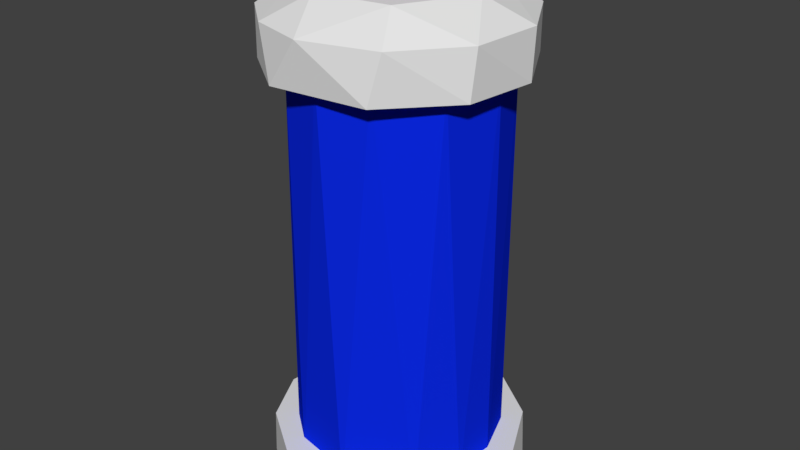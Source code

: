 # Source: CoolantBottle.blend  (saved by Blender 2.80.75; exported with 4.5.12 LTS)
import bpy
from mathutils import Matrix  # noqa: F401  (used for matrix-valued properties, if any)

bpy.ops.wm.read_factory_settings(use_empty=True)
scene = bpy.context.scene
scene.name = 'Scene'

# ---- collections
col_collection_1 = bpy.data.collections.new('Collection 1'); scene.collection.children.link(col_collection_1)

# ---- materials (node trees are filled in below, after node groups)
mat_glass = bpy.data.materials.new('Glass')
mat_glass.alpha_threshold = 0.0
mat_glass.use_transparent_shadow = False
mat_glass.diffuse_color = (0.00356, 0.02265, 0.8, 1.0)
mat_glass.roughness = 0.5
mat_steel = bpy.data.materials.new('Steel')
mat_steel.alpha_threshold = 0.0
mat_steel.use_transparent_shadow = False
mat_steel.roughness = 0.5
mat_steel.line_color = (0.0, 0.0, 0.0, 1.0)
mat_top = bpy.data.materials.new('Top')
mat_top.alpha_threshold = 0.0
mat_top.use_transparent_shadow = False
mat_top.diffuse_color = (0.7278, 0.05406, 0.8, 1.0)
mat_top.roughness = 0.5
mat_liquid = bpy.data.materials.new('Liquid')
mat_liquid.alpha_threshold = 0.0
mat_liquid.use_transparent_shadow = False
mat_liquid.diffuse_color = (0.0, 0.8, 0.002345, 1.0)
mat_liquid.roughness = 0.5

# ---- material node trees

# ---- world
world_world = bpy.data.worlds.new('World'); scene.world = world_world
world_world.color = (0.05088, 0.05088, 0.05088)
world_world.use_sun_shadow = False
world_world.sun_shadow_jitter_overblur = 0.0
world_world.cycles.sampling_method = 'MANUAL'

# ---- meshes
me_cylinder_001 = bpy.data.meshes.new('Cylinder.001')
me_cylinder_001.from_pydata([(0.02476, 1.012, 1.977), (0.4574, 0.8937, -1.977), (0.4885, 0.8771, 1.977), (0.8269, 0.5829, -1.977), (0.8549, 0.541, 1.977), (0.9972, 0.1157, -1.977), (1.001, 0.08069, 1.977), (0.9656, -0.2749, -1.977), (0.7508, -0.6832, -1.977), (0.8903, -0.498, 1.977), (0.1425, -1.009, -1.977), (0.4574, -0.8941, 1.977), (-0.02559, -1.012, 1.977), (-0.4582, -0.8941, -1.977), (-0.4893, -0.8775, 1.977), (-0.7655, -0.6509, -1.977), (-0.9562, -0.3086, -1.977), (-0.9035, -0.4696, 1.977), (-0.9977, 0.1725, -1.977), (-0.998, 0.1157, 1.977), (-0.7878, 0.6232, -1.977), (-0.8277, 0.5829, 1.977), (-0.4893, 0.8771, -1.977), (-0.4582, 0.8937, 1.977), (-0.02559, 1.012, -1.977)], [], [(11, 10, 8), (21, 20, 18), (9, 11, 8), (2, 4, 3, 1), (19, 21, 18), (4, 6, 5, 3), (6, 9, 7, 5), (12, 14, 13, 10), (8, 7, 9), (10, 11, 12), (0, 2, 1, 24), (14, 17, 15, 13), (19, 18, 16, 17), (16, 15, 17), (23, 22, 20, 21), (23, 0, 24, 22)])
me_cylinder_001.materials.append(mat_glass)
me_cylinder_001.use_remesh_preserve_volume = False
me_cylinder_001.use_remesh_preserve_attributes = False
me_cylinder_001.use_mirror_vertex_groups = False
me_cylinder_001.update()
me_cylinder = bpy.data.meshes.new('Cylinder')
me_cylinder.from_pydata([(0.4494, 1.162, -1.948), (0.361, -1.183, -1.948), (-0.3617, -1.198, -1.948), (-0.9475, -0.7512, 1.745), (-0.1406, 1.227, -1.948), (-0.08432, 1.231, 1.745), (0.8112, 0.9319, 1.745), (1.205, 0.2089, 1.745), (1.118, -0.4944, 1.745), (0.5814, -1.083, 1.745), (-0.3577, -1.185, 1.745), (-1.201, -0.2076, 1.745), (-1.151, 0.3724, 1.745), (-0.8393, 0.8849, 1.745), (0.08825, 1.231, 2.202), (0.8432, 0.8848, 2.202), (1.194, 0.2604, 2.204), (1.139, -0.4432, 2.2), (0.6821, -1.017, 2.202), (-0.02838, -1.219, 2.202), (-0.5734, -1.063, 2.203), (-0.9987, -0.6981, 2.2), (-1.201, -0.1392, 2.202), (-1.137, 0.4395, 2.202), (-0.7011, 0.9982, 2.202), (-0.1596, 0.813, 2.447), (0.4924, 0.6892, 2.447), (0.8436, 0.0006145, 2.447), (0.4925, -0.688, 2.447), (-0.2177, -0.8045, 2.447), (-0.7828, -0.3245, 2.448), (-0.6978, 0.4682, 2.447), (0.9424, 0.8004, -1.948), (1.25, 0.1591, -1.948), (0.9963, -0.7696, -1.948), (-0.9385, -0.7992, -1.948), (-1.212, -0.2724, -1.948), (-1.159, 0.448, -1.948), (-0.7148, 1.018, -1.948), (0.5066, 1.138, -2.44), (1.127, 0.562, -2.44), (1.228, -0.1419, -2.44), (0.9513, -0.8244, -2.44), (0.244, -1.216, -2.44), (-0.3571, -1.183, -2.44), (-0.9924, -0.7696, -2.44), (-1.242, 0.03156, -2.44), (-0.9474, 0.8256, -2.44), (-0.2103, 1.227, -2.44), (-0.01819, 0.2996, 2.447), (0.303, 0.08155, 2.447), (0.1099, -0.285, 2.447), (-0.2571, -0.1609, 2.447), (-0.2506, 0.1449, 2.447), (-0.2033, 0.2351, 2.749), (0.1849, 0.238, 2.749), (0.2921, -0.01973, 2.749), (0.1513, -0.2592, 2.749), (-0.1278, -0.2596, 2.749), (-0.2738, -0.09162, 2.749), (-0.0456, 0.1412, 2.749), (0.1163, 0.08205, 2.749), (0.1286, -0.06705, 2.749), (-0.01638, -0.1409, 2.749), (-0.1397, -0.02756, 2.749), (0.1476, -0.05971, 2.305), (-0.08847, -0.117, 2.305), (-0.1284, 0.05461, 2.305), (0.02121, 0.1478, 2.305)], [], [(12, 23, 13), (9, 18, 19), (5, 14, 6), (13, 24, 5), (10, 19, 20), (3, 21, 11), (14, 25, 26), (18, 28, 19), (19, 29, 20), (16, 27, 17), (43, 44, 45, 46, 47, 48, 39, 40, 41, 42), (33, 40, 32), (35, 45, 2), (36, 45, 35), (37, 46, 36), (38, 47, 37), (2, 44, 43), (4, 48, 38), (31, 53, 49), (28, 51, 29), (17, 8, 7, 16), (29, 52, 30), (25, 49, 26), (53, 54, 49), (49, 55, 50), (51, 58, 52), (55, 60, 61), (57, 63, 58), (58, 63, 64), (55, 61, 56), (58, 64, 59), (56, 62, 57), (61, 68, 65), (63, 66, 64), (62, 65, 63), (60, 67, 68), (23, 12, 11, 22), (18, 17, 28), (11, 21, 22), (18, 9, 8, 17), (16, 7, 6, 15), (13, 23, 24), (10, 9, 19), (6, 14, 15), (5, 24, 14), (21, 3, 10, 20), (26, 27, 16, 15), (24, 23, 31), (19, 28, 29), (15, 14, 26), (24, 31, 25), (14, 24, 25), (30, 21, 20, 29), (30, 31, 23, 22), (22, 21, 30), (17, 27, 28), (41, 33, 34, 42), (2, 45, 44), (33, 41, 40), (36, 46, 45), (42, 34, 1, 43), (37, 47, 46), (48, 4, 0, 39), (39, 0, 32, 40), (1, 2, 43), (38, 48, 47), (51, 28, 27, 50), (26, 49, 50), (25, 31, 49), (29, 51, 52), (27, 26, 50), (53, 31, 30, 52), (57, 51, 50, 56), (54, 64, 60), (54, 53, 52, 59), (66, 65, 68, 67), (49, 54, 55), (51, 57, 58), (50, 55, 56), (52, 58, 59), (57, 62, 63), (55, 54, 60), (56, 61, 62), (54, 59, 64), (62, 61, 65), (64, 66, 67), (60, 64, 67), (63, 65, 66), (61, 60, 68), (34, 33, 32, 0, 4, 38, 37, 36, 35, 2, 1), (11, 12, 13, 5, 6, 7, 8, 9, 10, 3)])
me_cylinder.polygons.foreach_set('material_index', [0, 0, 0, 0, 0, 0, 0, 0, 0, 0, 0, 0, 0, 0, 0, 0, 0, 0, 0, 0, 0, 0, 0, 1, 1, 1, 1, 1, 1, 1, 1, 1, 1, 1, 1, 1, 0, 0, 0, 0, 0, 0, 0, 0, 0, 0, 0, 0, 0, 0, 0, 0, 0, 0, 0, 0, 0, 0, 0, 0, 0, 0, 0, 0, 0, 0, 0, 0, 0, 0, 0, 0, 1, 1, 1, 1, 1, 1, 1, 1, 1, 1, 1, 1, 1, 1, 1, 1, 1, 0, 0])
me_cylinder.materials.append(mat_steel)
me_cylinder.materials.append(mat_top)
me_cylinder.use_remesh_preserve_volume = False
me_cylinder.use_remesh_preserve_attributes = False
me_cylinder.use_mirror_vertex_groups = False
me_cylinder.update()
me_cylinder_002 = bpy.data.meshes.new('Cylinder.002')
me_cylinder_002.from_pydata([(0.066, 1.052, 2.352), (0.4987, 0.9344, -2.184), (0.5297, 0.9178, 2.352), (0.8681, 0.6236, -2.184), (0.8961, 0.5817, 2.352), (1.038, 0.1565, -2.184), (1.007, -0.2341, -2.184), (1.056, -0.08841, 2.352), (0.7741, -0.6571, -2.184), (0.8059, -0.6101, 2.352), (0.4235, -0.8834, -2.184), (0.4987, -0.8534, 2.352), (0.066, -0.9713, -2.184), (0.01565, -0.9713, 2.352), (-0.417, -0.8534, -2.184), (-0.4481, -0.8368, 2.352), (-0.7242, -0.6101, -2.184), (-0.7466, -0.5829, 2.352), (-0.915, -0.2678, -2.184), (-0.9252, -0.2341, 2.352), (-0.9602, 0.1214, -2.184), (-0.9568, 0.1565, 2.352), (-0.8145, 0.5817, -2.184), (-0.7865, 0.6236, 2.352), (-0.4481, 0.9178, -2.184), (-0.417, 0.9344, 2.352), (0.01565, 1.052, -2.184)], [], [(7, 6, 5), (11, 10, 8), (3, 1, 2, 4), (5, 3, 4, 7), (8, 6, 7, 9), (1, 26, 0, 2), (12, 10, 11, 13), (9, 11, 8), (14, 12, 13, 15), (16, 14, 15, 17), (18, 16, 17, 19), (20, 18, 19, 21), (22, 20, 21, 23), (24, 22, 23, 25), (26, 24, 25, 0)])
_uv = me_cylinder_002.uv_layers.new(name='UVMap')
_uv.uv.foreach_set('vector', [0.6859, 0.039, 0.717, 0.9706, 0.6365, 0.9706, 0.6865, 0.04006, 0.6507, 0.9701, 0.8071, 0.9699, 0.5344, 0.9706, 0.4352, 0.9706, 0.4423, 0.03906, 0.5444, 0.03905, 0.6365, 0.9706, 0.5344, 0.9706, 0.5444, 0.03905, 0.6859, 0.039, 0.8063, 0.9703, 0.717, 0.9706, 0.6859, 0.039, 0.8164, 0.03903, 0.4352, 0.9706, 0.3331, 0.9706, 0.3432, 0.03906, 0.4423, 0.03906, 0.575, 0.9701, 0.6507, 0.9701, 0.6865, 0.04006, 0.5844, 0.04003, 0.8167, 0.03987, 0.6865, 0.04006, 0.8071, 0.9699, 0.4729, 0.9701, 0.575, 0.9701, 0.5844, 0.04003, 0.4852, 0.03999, 0.3925, 0.9701, 0.4729, 0.9701, 0.4852, 0.03999, 0.4047, 0.03996, 0.312, 0.97, 0.3925, 0.9701, 0.4047, 0.03996, 0.3243, 0.03994, 0.2315, 0.97, 0.312, 0.97, 0.3243, 0.03994, 0.2438, 0.03991, 0.1324, 0.9701, 0.2315, 0.97, 0.2438, 0.03991, 0.1417, 0.03988, 0.234, 0.9706, 0.1319, 0.9706, 0.1419, 0.03906, 0.241, 0.03906, 0.3331, 0.9706, 0.234, 0.9706, 0.241, 0.03906, 0.3432, 0.03906])
me_cylinder_002.materials.append(mat_liquid)
me_cylinder_002.use_remesh_preserve_volume = False
me_cylinder_002.use_remesh_preserve_attributes = False
me_cylinder_002.use_mirror_vertex_groups = False
me_cylinder_002.update()

# ---- objects
ob_glass = bpy.data.objects.new('Glass', me_cylinder_001)
ob_cylinder = bpy.data.objects.new('Cylinder', me_cylinder)
ob_liquid = bpy.data.objects.new('Liquid', me_cylinder_002)

# ---- transforms, parenting, visibility, modifiers, constraints
ob_glass.location = (0.0004167, 0.00021, -0.06284)
ob_glass.lineart.crease_threshold = 0.0
ob_cylinder.location = (-0.001973, -0.0006145, 0.06615)
ob_cylinder.lineart.crease_threshold = 0.0
ob_liquid.location = (-0.03601, -0.03575, -0.09786)
ob_liquid.scale = (0.8821, 0.8821, 0.8821)
ob_liquid.lineart.crease_threshold = 0.0

# ---- collection membership
col_collection_1.objects.link(ob_glass)
col_collection_1.objects.link(ob_cylinder)
col_collection_1.objects.link(ob_liquid)

# ---- scene / render settings (as saved in the file)
scene.frame_start = 1; scene.frame_end = 250; scene.frame_set(1)
scene.render.engine = 'BLENDER_EEVEE_NEXT'
scene.render.resolution_percentage = 50
scene.render.dither_intensity = 0.0
scene.cycles.use_denoising = False
scene.cycles.samples = 128
scene.cycles.sampling_pattern = 'TABULATED_SOBOL'
scene.cycles.light_sampling_threshold = 0.0
scene.cycles.use_adaptive_sampling = False
scene.cycles.use_light_tree = False
scene.cycles.blur_glossy = 0.0
scene.cycles.sample_clamp_indirect = 0.0
scene.view_settings.view_transform = 'Standard'
bpy.context.view_layer.update()

# ---- added for rendering (the .blend has no active camera and no usable light): camera, sun
cam_auto = bpy.data.cameras.new('AutoCamera')
cam_auto.lens = 50.0
cam_auto.sensor_width = 36.0
cam_auto.clip_end = 1000.0
ob_auto_camera = bpy.data.objects.new('AutoCamera', cam_auto)
scene.collection.objects.link(ob_auto_camera)
ob_auto_camera.location = (5.79082, -6.94129, 4.85183)
ob_auto_camera.rotation_euler = (1.09748, -7.21219e-08, 0.694738)
scene.camera = ob_auto_camera
light_auto_sun = bpy.data.lights.new('AutoSun', 'SUN')
light_auto_sun.energy = 3.0
light_auto_sun.angle = 0.0523599
ob_auto_sun = bpy.data.objects.new('AutoSun', light_auto_sun)
scene.collection.objects.link(ob_auto_sun)
ob_auto_sun.rotation_euler = (0.872665, 0.174533, 0.523599)
bpy.context.view_layer.update()
